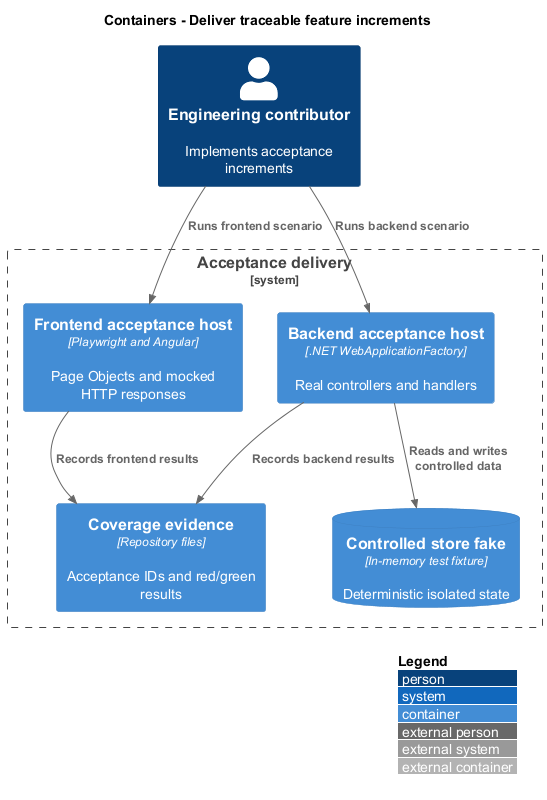

The diagram above was rendered by PlantUML. Its source (embedded in the PNG):
@startuml
!include <C4/C4_Container>
LAYOUT_WITH_LEGEND()
title Containers - Deliver traceable feature increments
Person(actor, "Engineering contributor", "Implements acceptance increments")
System_Boundary(system, "Acceptance delivery") {
 Container(browser, "Frontend acceptance host", "Playwright and Angular", "Page Objects and mocked HTTP responses")
 Container(host, "Backend acceptance host", ".NET WebApplicationFactory", "Real controllers and handlers")
 ContainerDb(fake, "Controlled store fake", "In-memory test fixture", "Deterministic isolated state")
 Container(evidence, "Coverage evidence", "Repository files", "Acceptance IDs and red/green results")
}
Rel(actor, browser, "Runs frontend scenario")
Rel(actor, host, "Runs backend scenario")
Rel(host, fake, "Reads and writes controlled data")
Rel(browser, evidence, "Records frontend results")
Rel(host, evidence, "Records backend results")
@enduml